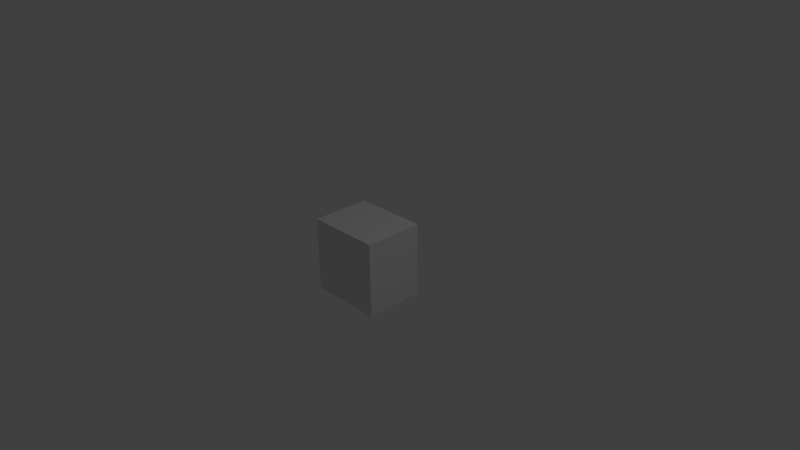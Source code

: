 # Source: Button.blend  (saved by Blender 2.73.0; exported with 4.5.12 LTS)
import bpy
from mathutils import Matrix  # noqa: F401  (used for matrix-valued properties, if any)

bpy.ops.wm.read_factory_settings(use_empty=True)
scene = bpy.context.scene
scene.name = 'Scene'

# ---- collections
col_collection_1 = bpy.data.collections.new('Collection 1'); scene.collection.children.link(col_collection_1)

# ---- materials (node trees are filled in below, after node groups)
mat_material = bpy.data.materials.new('Material')
mat_material.alpha_threshold = 0.0
mat_material.use_transparent_shadow = False
mat_material.roughness = 0.5
mat_material.line_color = (0.0, 0.0, 0.0, 1.0)

# ---- material node trees

# ---- world
world_world = bpy.data.worlds.new('World'); scene.world = world_world
world_world.color = (0.05088, 0.05088, 0.05088)
world_world.use_sun_shadow = False
world_world.sun_shadow_jitter_overblur = 0.0
world_world.cycles.sampling_method = 'MANUAL'
world_world.cycles.sample_map_resolution = 256

# ---- cameras
cam_camera = bpy.data.cameras.new('Camera')
cam_camera.clip_end = 100.0
cam_camera.lens = 35.0
cam_camera.sensor_width = 32.0
cam_camera.sensor_height = 18.0
cam_camera.ortho_scale = 7.314
cam_camera.dof.focus_distance = 0.0
cam_camera.dof.aperture_fstop = 128.0

# ---- lights
light_lamp = bpy.data.lights.new('Lamp', 'POINT')
light_lamp.transmission_factor = 0.0
light_lamp.cutoff_distance = 30.0
light_lamp.energy = 100.0
light_lamp.shadow_buffer_clip_start = 1.001
light_lamp.shadow_soft_size = 0.1
light_lamp.shadow_maximum_resolution = 0.006
light_lamp.use_absolute_resolution = True
light_lamp.cycles.use_multiple_importance_sampling = False

# ---- meshes
me_cube_003 = bpy.data.meshes.new('Cube.003')
me_cube_003.from_pydata([], [], [])
me_cube_003.use_remesh_preserve_volume = False
me_cube_003.use_remesh_preserve_attributes = False
me_cube_003.use_mirror_vertex_groups = False
me_cube_003.update()
me_cube_001 = bpy.data.meshes.new('Cube.001')
me_cube_001.from_pydata([(-1.0, -1.0, -1.0), (-1.0, 1.0, -1.0), (1.0, 1.0, -1.0), (1.0, -1.0, -1.0), (-1.0, -1.0, 1.0), (-1.0, 1.0, 1.0), (1.0, 1.0, 1.0), (1.0, -1.0, 1.0)], [], [(4, 5, 1, 0), (5, 6, 2, 1), (6, 7, 3, 2), (7, 4, 0, 3), (0, 1, 2, 3), (7, 6, 5, 4)])
me_cube_001.use_remesh_preserve_volume = False
me_cube_001.use_remesh_preserve_attributes = False
me_cube_001.use_mirror_vertex_groups = False
me_cube_001.update()
me_cube = bpy.data.meshes.new('Cube')
me_cube.from_pydata([(0.5, 0.5, -0.5), (0.5, -0.5, -0.5), (-0.5, -0.5, -0.5), (-0.5, 0.5, -0.5), (0.5, 0.5, 0.5), (0.5, -0.5, 0.5), (-0.5, -0.5, 0.5), (-0.5, 0.5, 0.5), (0.3354, 0.65, -0.3354), (-0.3354, 0.65, -0.3354), (0.3354, 0.65, 0.3354), (-0.3354, 0.65, 0.3354)], [], [(0, 1, 2, 3), (4, 7, 6, 5), (0, 4, 5, 1), (1, 5, 6, 2), (2, 6, 7, 3), (10, 8, 9, 11), (9, 8, 0, 3), (8, 10, 4, 0), (11, 9, 3, 7), (10, 11, 7, 4)])
me_cube.materials.append(mat_material)
me_cube.use_remesh_preserve_volume = False
me_cube.use_remesh_preserve_attributes = False
me_cube.use_mirror_vertex_groups = False
me_cube.update()

# ---- objects
ob_cube_002 = bpy.data.objects.new('Cube.002', me_cube_003)
ob_cube_001 = bpy.data.objects.new('Cube.001', me_cube_001)
ob_cube = bpy.data.objects.new('Cube', me_cube)
ob_lamp = bpy.data.objects.new('Lamp', light_lamp)
ob_camera = bpy.data.objects.new('Camera', cam_camera)

# ---- transforms, parenting, visibility, modifiers, constraints
ob_cube_002.location = (0.0, 0.325, 0.0)
ob_cube_002.scale = (0.5, 0.025, 0.5)
ob_cube_002.lineart.crease_threshold = 0.0
ob_cube_001.location = (0.0, 0.45, 0.0)
ob_cube_001.scale = (0.25, 0.05, 0.25)
ob_cube_001.lineart.crease_threshold = 0.0
ob_cube.location = (0.0, -0.1, 0.0)
ob_cube.scale = (1.0, 0.8, 1.0)
ob_cube.lock_rotations_4d = False
ob_cube.empty_display_type = 'ARROWS'
ob_cube.lineart.crease_threshold = 0.0
ob_lamp.location = (4.076, 1.005, 5.904)
ob_lamp.rotation_euler = (0.6503, 0.05522, 1.866)
ob_lamp.lock_rotations_4d = False
ob_lamp.empty_display_type = 'ARROWS'
ob_lamp.color = (0.0, 0.0, 0.0, 0.0)
ob_lamp.lineart.crease_threshold = 0.0
ob_camera.location = (7.481, -6.508, 5.344)
ob_camera.rotation_euler = (1.109, 0.01082, 0.8149)
ob_camera.lock_rotations_4d = False
ob_camera.empty_display_type = 'ARROWS'
ob_camera.color = (0.0, 0.0, 0.0, 0.0)
ob_camera.display_type = 'WIRE'
ob_camera.lineart.crease_threshold = 0.0

# ---- collection membership
col_collection_1.objects.link(ob_cube_002)
col_collection_1.objects.link(ob_cube_001)
col_collection_1.objects.link(ob_cube)
col_collection_1.objects.link(ob_lamp)
col_collection_1.objects.link(ob_camera)

# ---- scene / render settings (as saved in the file)
scene.camera = ob_camera
scene.frame_start = 1; scene.frame_end = 250; scene.frame_set(1)
scene.render.engine = 'BLENDER_EEVEE_NEXT'
scene.render.resolution_percentage = 50
scene.render.dither_intensity = 0.0
scene.cycles.use_denoising = False
scene.cycles.samples = 10
scene.cycles.sampling_pattern = 'TABULATED_SOBOL'
scene.cycles.light_sampling_threshold = 0.0
scene.cycles.use_adaptive_sampling = False
scene.cycles.use_light_tree = False
scene.cycles.blur_glossy = 0.0
scene.cycles.pixel_filter_type = 'GAUSSIAN'
scene.cycles.sample_clamp_indirect = 0.0
scene.view_settings.view_transform = 'Standard'
bpy.context.view_layer.update()

